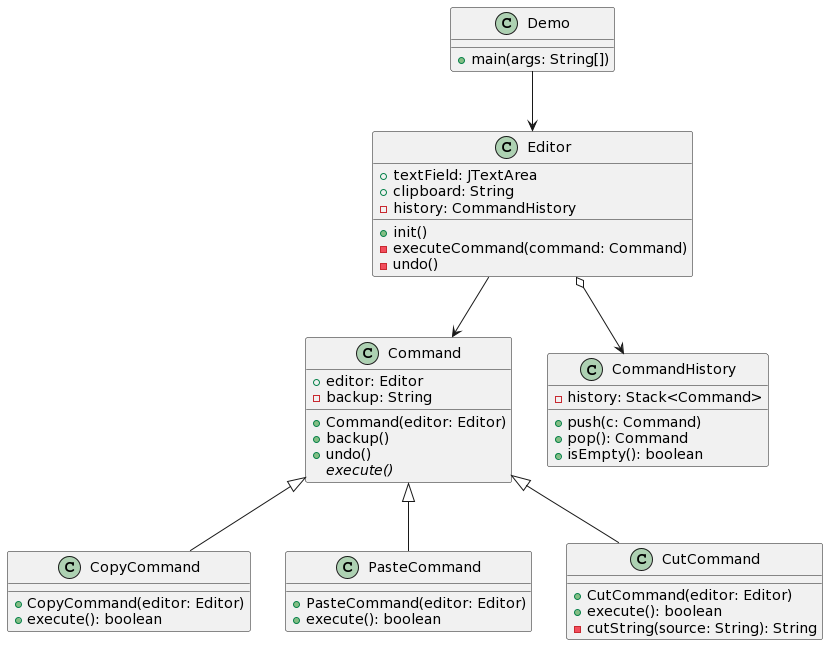

The diagram above was rendered by PlantUML. Its source (embedded in the PNG):
@startuml
class Command {
    + editor: Editor
    - backup: String
    + Command(editor: Editor)
    + backup()
    + undo()
    {abstract} execute()
}

class CopyCommand {
    + CopyCommand(editor: Editor)
    + execute(): boolean
}

class PasteCommand {
    + PasteCommand(editor: Editor)
    + execute(): boolean
}

class CutCommand {
    + CutCommand(editor: Editor)
    + execute(): boolean
    - cutString(source: String): String
}

class CommandHistory {
    - history: Stack<Command>
    + push(c: Command)
    + pop(): Command
    + isEmpty(): boolean
}

class Editor {
    + textField: JTextArea
    + clipboard: String
    - history: CommandHistory
    + init()
    - executeCommand(command: Command)
    - undo()
}

class Demo {
    + main(args: String[])
}

Command <|-- CopyCommand
Command <|-- PasteCommand
Command <|-- CutCommand

Editor --> Command
Editor o--> CommandHistory
Demo --> Editor
@enduml